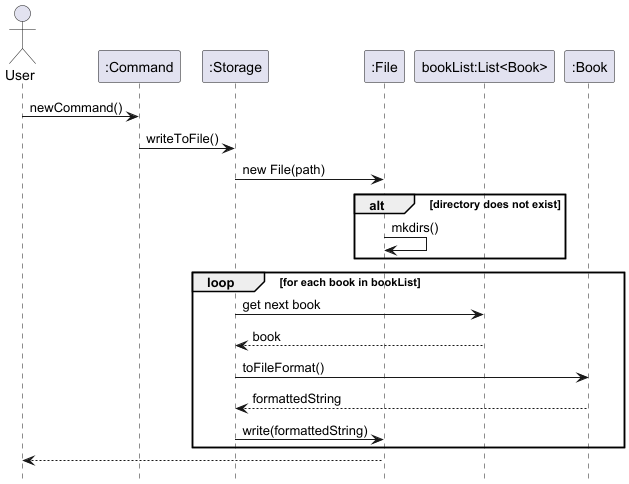

The diagram above was rendered by PlantUML. Its source (embedded in the PNG):
@startuml
hide footbox
actor User
participant ":Command" as Command
participant ":Storage" as Storage
participant ":File" as Directory
participant "bookList:List<Book>" as BookList
participant ":Book" as Book

User -> Command: newCommand()
Command -> Storage: writeToFile()

Storage -> Directory: new File(path)

alt directory does not exist
    Directory -> Directory: mkdirs()
end

loop for each book in bookList
    Storage -> BookList: get next book
    BookList --> Storage: book

    Storage -> Book: toFileFormat()
    Book --> Storage: formattedString

    Storage -> Directory: write(formattedString)
end

Directory --> User
@enduml